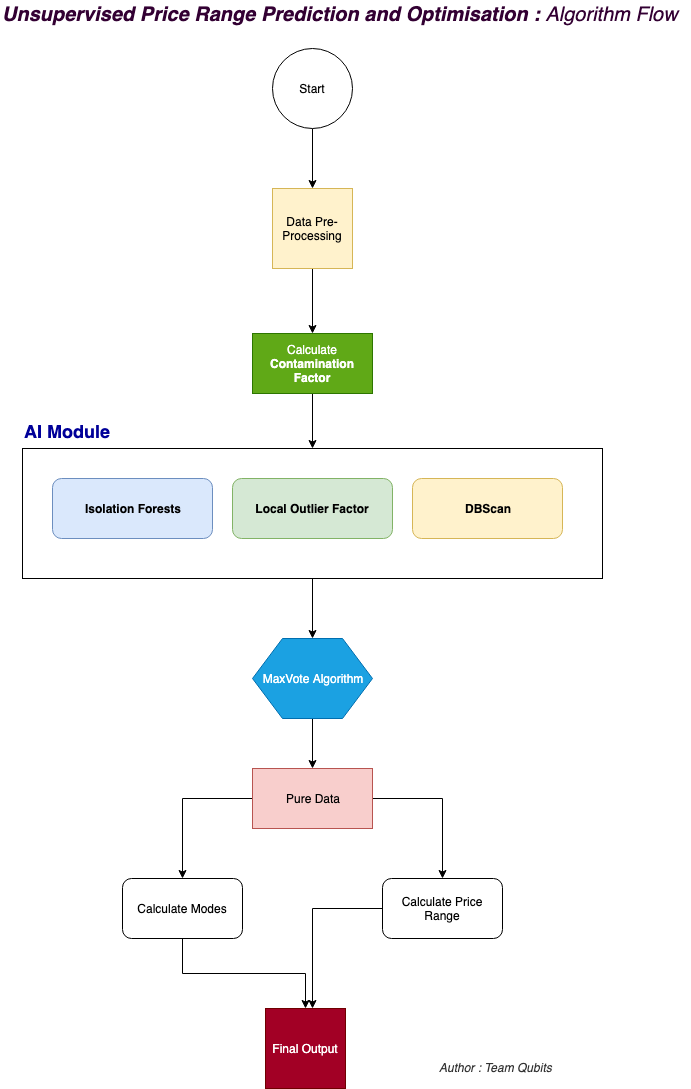

The diagram above was exported from draw.io. Its source (the exported page's mxGraphModel, read from the mxfile embedded in the PNG):
<mxGraphModel dx="946" dy="648" grid="1" gridSize="10" guides="1" tooltips="1" connect="1" arrows="1" fold="1" page="1" pageScale="1" pageWidth="827" pageHeight="1169" math="0" shadow="0">
  <root>
    <mxCell id="0" />
    <mxCell id="1" parent="0" />
    <mxCell id="w28JRP_-xTytB0Qm8CVW-25" style="edgeStyle=orthogonalEdgeStyle;rounded=0;orthogonalLoop=1;jettySize=auto;html=1;fontColor=#000099;" edge="1" parent="1" source="w28JRP_-xTytB0Qm8CVW-15" target="w28JRP_-xTytB0Qm8CVW-9">
      <mxGeometry relative="1" as="geometry" />
    </mxCell>
    <mxCell id="w28JRP_-xTytB0Qm8CVW-15" value="" style="rounded=0;whiteSpace=wrap;html=1;fillColor=none;" vertex="1" parent="1">
      <mxGeometry x="90" y="480" width="580" height="130" as="geometry" />
    </mxCell>
    <mxCell id="w28JRP_-xTytB0Qm8CVW-12" style="edgeStyle=orthogonalEdgeStyle;rounded=0;orthogonalLoop=1;jettySize=auto;html=1;exitX=0.5;exitY=1;exitDx=0;exitDy=0;entryX=0.5;entryY=0;entryDx=0;entryDy=0;" edge="1" parent="1" source="w28JRP_-xTytB0Qm8CVW-1" target="w28JRP_-xTytB0Qm8CVW-2">
      <mxGeometry relative="1" as="geometry" />
    </mxCell>
    <mxCell id="w28JRP_-xTytB0Qm8CVW-1" value="Start" style="ellipse;whiteSpace=wrap;html=1;aspect=fixed;" vertex="1" parent="1">
      <mxGeometry x="340" y="80" width="80" height="80" as="geometry" />
    </mxCell>
    <mxCell id="w28JRP_-xTytB0Qm8CVW-13" style="edgeStyle=orthogonalEdgeStyle;rounded=0;orthogonalLoop=1;jettySize=auto;html=1;entryX=0.5;entryY=0;entryDx=0;entryDy=0;" edge="1" parent="1" source="w28JRP_-xTytB0Qm8CVW-2" target="w28JRP_-xTytB0Qm8CVW-6">
      <mxGeometry relative="1" as="geometry" />
    </mxCell>
    <mxCell id="w28JRP_-xTytB0Qm8CVW-2" value="Data Pre-Processing" style="whiteSpace=wrap;html=1;aspect=fixed;fillColor=#fff2cc;strokeColor=#d6b656;" vertex="1" parent="1">
      <mxGeometry x="340" y="220" width="80" height="80" as="geometry" />
    </mxCell>
    <mxCell id="w28JRP_-xTytB0Qm8CVW-3" value="&lt;b&gt;Isolation Forests&lt;/b&gt;" style="rounded=1;whiteSpace=wrap;html=1;fillColor=#dae8fc;strokeColor=#6c8ebf;" vertex="1" parent="1">
      <mxGeometry x="120" y="510" width="160" height="60" as="geometry" />
    </mxCell>
    <mxCell id="w28JRP_-xTytB0Qm8CVW-4" value="&lt;b&gt;DBScan&lt;span style=&quot;font-family: &amp;#34;helvetica&amp;#34; , &amp;#34;arial&amp;#34; , sans-serif ; font-size: 0px ; white-space: nowrap&quot;&gt;%3CmxGraphModel%3E%3Croot%3E%3CmxCell%20id%3D%220%22%2F%3E%3CmxCell%20id%3D%221%22%20parent%3D%220%22%2F%3E%3CmxCell%20id%3D%222%22%20value%3D%22Isolation%20Forests%22%20style%3D%22rounded%3D1%3BwhiteSpace%3Dwrap%3Bhtml%3D1%3B%22%20vertex%3D%221%22%20parent%3D%221%22%3E%3CmxGeometry%20x%3D%22320%22%20y%3D%22350%22%20width%3D%22120%22%20height%3D%2260%22%20as%3D%22geometry%22%2F%3E%3C%2FmxCell%3E%3C%2Froot%3E%3C%2FmxGraphModel%3E&lt;/span&gt;&lt;/b&gt;" style="rounded=1;whiteSpace=wrap;html=1;fillColor=#fff2cc;strokeColor=#d6b656;" vertex="1" parent="1">
      <mxGeometry x="480" y="510" width="150" height="60" as="geometry" />
    </mxCell>
    <mxCell id="w28JRP_-xTytB0Qm8CVW-5" value="&lt;b&gt;Local Outlier Factor&lt;/b&gt;" style="rounded=1;whiteSpace=wrap;html=1;fillColor=#d5e8d4;strokeColor=#82b366;" vertex="1" parent="1">
      <mxGeometry x="300" y="510" width="160" height="60" as="geometry" />
    </mxCell>
    <mxCell id="w28JRP_-xTytB0Qm8CVW-23" style="edgeStyle=orthogonalEdgeStyle;rounded=0;orthogonalLoop=1;jettySize=auto;html=1;entryX=0.5;entryY=0;entryDx=0;entryDy=0;fontColor=#000099;" edge="1" parent="1" source="w28JRP_-xTytB0Qm8CVW-6" target="w28JRP_-xTytB0Qm8CVW-15">
      <mxGeometry relative="1" as="geometry" />
    </mxCell>
    <mxCell id="w28JRP_-xTytB0Qm8CVW-6" value="Calculate &lt;b&gt;Contamination&lt;/b&gt; &lt;b&gt;Factor&lt;/b&gt;" style="rounded=0;whiteSpace=wrap;html=1;fillColor=#60a917;strokeColor=#2D7600;fontColor=#ffffff;" vertex="1" parent="1">
      <mxGeometry x="320" y="365" width="120" height="60" as="geometry" />
    </mxCell>
    <mxCell id="w28JRP_-xTytB0Qm8CVW-20" style="edgeStyle=orthogonalEdgeStyle;rounded=0;orthogonalLoop=1;jettySize=auto;html=1;exitX=0.5;exitY=1;exitDx=0;exitDy=0;entryX=0.5;entryY=0;entryDx=0;entryDy=0;fontColor=#000099;" edge="1" parent="1" source="w28JRP_-xTytB0Qm8CVW-7" target="w28JRP_-xTytB0Qm8CVW-11">
      <mxGeometry relative="1" as="geometry" />
    </mxCell>
    <mxCell id="w28JRP_-xTytB0Qm8CVW-7" value="Calculate Modes" style="rounded=1;whiteSpace=wrap;html=1;" vertex="1" parent="1">
      <mxGeometry x="190" y="910" width="120" height="60" as="geometry" />
    </mxCell>
    <mxCell id="w28JRP_-xTytB0Qm8CVW-21" style="edgeStyle=orthogonalEdgeStyle;rounded=0;orthogonalLoop=1;jettySize=auto;html=1;fontColor=#000099;" edge="1" parent="1" source="w28JRP_-xTytB0Qm8CVW-8">
      <mxGeometry relative="1" as="geometry">
        <mxPoint x="380" y="1040" as="targetPoint" />
      </mxGeometry>
    </mxCell>
    <mxCell id="w28JRP_-xTytB0Qm8CVW-8" value="Calculate Price Range" style="rounded=1;whiteSpace=wrap;html=1;" vertex="1" parent="1">
      <mxGeometry x="450" y="910" width="120" height="60" as="geometry" />
    </mxCell>
    <mxCell id="w28JRP_-xTytB0Qm8CVW-26" style="edgeStyle=orthogonalEdgeStyle;rounded=0;orthogonalLoop=1;jettySize=auto;html=1;exitX=0.5;exitY=1;exitDx=0;exitDy=0;entryX=0.5;entryY=0;entryDx=0;entryDy=0;fontColor=#000099;" edge="1" parent="1" source="w28JRP_-xTytB0Qm8CVW-9" target="w28JRP_-xTytB0Qm8CVW-10">
      <mxGeometry relative="1" as="geometry" />
    </mxCell>
    <mxCell id="w28JRP_-xTytB0Qm8CVW-9" value="MaxVote Algorithm" style="shape=hexagon;perimeter=hexagonPerimeter2;whiteSpace=wrap;html=1;fillColor=#1ba1e2;strokeColor=#006EAF;fontColor=#ffffff;" vertex="1" parent="1">
      <mxGeometry x="320" y="670" width="120" height="80" as="geometry" />
    </mxCell>
    <mxCell id="w28JRP_-xTytB0Qm8CVW-18" style="edgeStyle=orthogonalEdgeStyle;rounded=0;orthogonalLoop=1;jettySize=auto;html=1;exitX=1;exitY=0.5;exitDx=0;exitDy=0;fontColor=#000099;" edge="1" parent="1" source="w28JRP_-xTytB0Qm8CVW-10" target="w28JRP_-xTytB0Qm8CVW-8">
      <mxGeometry relative="1" as="geometry" />
    </mxCell>
    <mxCell id="w28JRP_-xTytB0Qm8CVW-19" style="edgeStyle=orthogonalEdgeStyle;rounded=0;orthogonalLoop=1;jettySize=auto;html=1;entryX=0.5;entryY=0;entryDx=0;entryDy=0;fontColor=#000099;" edge="1" parent="1" source="w28JRP_-xTytB0Qm8CVW-10" target="w28JRP_-xTytB0Qm8CVW-7">
      <mxGeometry relative="1" as="geometry" />
    </mxCell>
    <mxCell id="w28JRP_-xTytB0Qm8CVW-10" value="Pure Data" style="rounded=0;whiteSpace=wrap;html=1;fillColor=#f8cecc;strokeColor=#b85450;" vertex="1" parent="1">
      <mxGeometry x="320" y="800" width="120" height="60" as="geometry" />
    </mxCell>
    <mxCell id="w28JRP_-xTytB0Qm8CVW-11" value="Final Output" style="whiteSpace=wrap;html=1;aspect=fixed;fillColor=#a20025;strokeColor=#6F0000;fontColor=#ffffff;" vertex="1" parent="1">
      <mxGeometry x="333" y="1040" width="80" height="80" as="geometry" />
    </mxCell>
    <mxCell id="w28JRP_-xTytB0Qm8CVW-17" value="&lt;b&gt;&lt;font style=&quot;font-size: 18px&quot;&gt;AI Module&lt;/font&gt;&lt;/b&gt;" style="text;html=1;resizable=0;points=[];autosize=1;align=left;verticalAlign=top;spacingTop=-4;fontColor=#000099;" vertex="1" parent="1">
      <mxGeometry x="90" y="450" width="100" height="20" as="geometry" />
    </mxCell>
    <mxCell id="w28JRP_-xTytB0Qm8CVW-27" value="&lt;font color=&quot;#333333&quot;&gt;&lt;i&gt;Author : Team Qubits&lt;/i&gt;&lt;/font&gt;" style="text;html=1;resizable=0;points=[];autosize=1;align=left;verticalAlign=top;spacingTop=-4;fontColor=#000099;" vertex="1" parent="1">
      <mxGeometry x="505" y="1090" width="130" height="20" as="geometry" />
    </mxCell>
    <mxCell id="w28JRP_-xTytB0Qm8CVW-28" value="&lt;font color=&quot;#330033&quot; style=&quot;font-size: 20px&quot;&gt;&lt;i&gt;&lt;b&gt;Unsupervised Price Range Prediction and Optimisation : &lt;/b&gt;Algorithm&lt;b&gt; &lt;/b&gt;Flow&lt;/i&gt;&lt;/font&gt;" style="text;html=1;resizable=0;points=[];autosize=1;align=left;verticalAlign=top;spacingTop=-4;fontColor=#000099;" vertex="1" parent="1">
      <mxGeometry x="68" y="32" width="690" height="20" as="geometry" />
    </mxCell>
  </root>
</mxGraphModel>